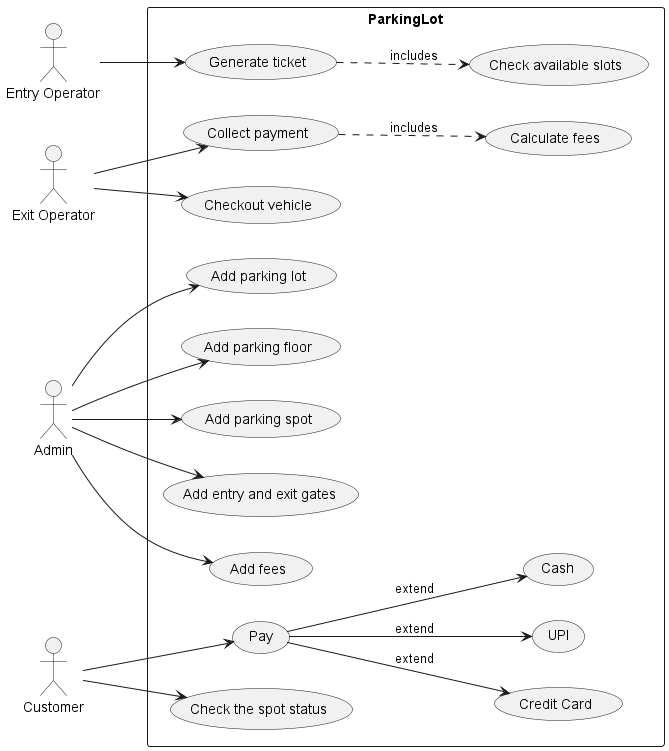

The diagram above was rendered by PlantUML. Its source (embedded in the PNG):
@startuml
'https://plantuml.com/use-case-diagram

actor "Entry Operator"
actor "Exit Operator"
actor Admin
actor Customer
left to right direction
rectangle ParkingLot {
    (Generate ticket) --> (Check available slots) #line.dashed;:includes
    "Entry Operator" --> (Generate ticket)

    (Collect payment) --> (Calculate fees) #line.dashed;:includes
    "Exit Operator" --> (Collect payment)
    "Exit Operator" --> (Checkout vehicle)

    (Pay) --> (UPI) :extend
    (Pay) --> (Cash) :extend
    (Pay) --> (Credit Card) :extend

    Customer --> (Pay)
    Customer --> (Check the spot status)

    Admin --> (Add parking lot)
    Admin --> (Add parking floor)
    Admin --> (Add parking spot)
    Admin --> (Add entry and exit gates)
    Admin --> (Add fees)
}
@enduml